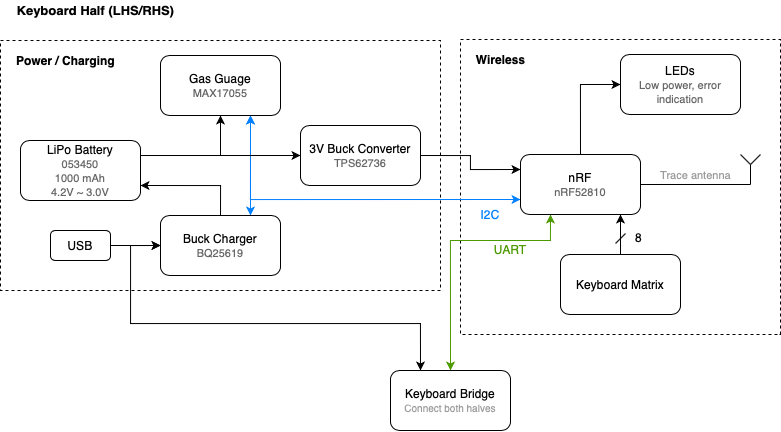

The diagram above was exported from draw.io. Its source (the exported page's mxGraphModel, read from the mxfile embedded in the PNG):
<mxGraphModel dx="919" dy="624" grid="1" gridSize="10" guides="1" tooltips="1" connect="1" arrows="1" fold="1" page="1" pageScale="1" pageWidth="850" pageHeight="1100" math="0" shadow="0">
  <root>
    <mxCell id="0" />
    <mxCell id="1" parent="0" />
    <mxCell id="SeMhwb24BVt95dT63phg-7" value="" style="rounded=0;whiteSpace=wrap;html=1;fillColor=none;dashed=1;" vertex="1" parent="1">
      <mxGeometry x="500" y="239" width="320" height="295" as="geometry" />
    </mxCell>
    <mxCell id="SeMhwb24BVt95dT63phg-6" value="" style="rounded=0;whiteSpace=wrap;html=1;fillColor=none;dashed=1;" vertex="1" parent="1">
      <mxGeometry x="40" y="240" width="440" height="250" as="geometry" />
    </mxCell>
    <mxCell id="IOoZtOZ5te7OSGhODJY4-9" style="edgeStyle=orthogonalEdgeStyle;rounded=0;orthogonalLoop=1;jettySize=auto;html=1;" parent="1" edge="1">
      <mxGeometry relative="1" as="geometry">
        <mxPoint x="660" y="454" as="sourcePoint" />
        <mxPoint x="660" y="414" as="targetPoint" />
      </mxGeometry>
    </mxCell>
    <mxCell id="IOoZtOZ5te7OSGhODJY4-3" value="Keyboard Matrix" style="whiteSpace=wrap;html=1;rounded=1;" parent="1" vertex="1">
      <mxGeometry x="600" y="454" width="120" height="60" as="geometry" />
    </mxCell>
    <mxCell id="IOoZtOZ5te7OSGhODJY4-76" style="edgeStyle=orthogonalEdgeStyle;rounded=0;orthogonalLoop=1;jettySize=auto;html=1;exitX=0.5;exitY=0;exitDx=0;exitDy=0;entryX=0;entryY=0.5;entryDx=0;entryDy=0;startArrow=none;startFill=0;strokeColor=#000000;fillColor=#ffffff;fontColor=#000000;endArrow=classic;endFill=1;" parent="1" source="IOoZtOZ5te7OSGhODJY4-4" target="IOoZtOZ5te7OSGhODJY4-75" edge="1">
      <mxGeometry relative="1" as="geometry" />
    </mxCell>
    <mxCell id="SeMhwb24BVt95dT63phg-8" style="edgeStyle=orthogonalEdgeStyle;rounded=0;orthogonalLoop=1;jettySize=auto;html=1;exitX=0;exitY=0.75;exitDx=0;exitDy=0;entryX=0.75;entryY=1;entryDx=0;entryDy=0;startArrow=classic;startFill=1;strokeColor=#007FFF;" edge="1" parent="1" source="IOoZtOZ5te7OSGhODJY4-4" target="IOoZtOZ5te7OSGhODJY4-77">
      <mxGeometry relative="1" as="geometry" />
    </mxCell>
    <mxCell id="SeMhwb24BVt95dT63phg-16" style="edgeStyle=orthogonalEdgeStyle;rounded=0;orthogonalLoop=1;jettySize=auto;html=1;exitX=0.25;exitY=1;exitDx=0;exitDy=0;entryX=0.5;entryY=0;entryDx=0;entryDy=0;startArrow=classic;startFill=1;strokeColor=#4D9900;fontColor=#000000;" edge="1" parent="1" source="IOoZtOZ5te7OSGhODJY4-4" target="SeMhwb24BVt95dT63phg-14">
      <mxGeometry relative="1" as="geometry">
        <Array as="points">
          <mxPoint x="590" y="440" />
          <mxPoint x="490" y="440" />
        </Array>
      </mxGeometry>
    </mxCell>
    <mxCell id="IOoZtOZ5te7OSGhODJY4-4" value="nRF&lt;br&gt;&lt;font style=&quot;font-size: 11px&quot; color=&quot;#666666&quot;&gt;nRF52810&lt;/font&gt;" style="whiteSpace=wrap;html=1;rounded=1;" parent="1" vertex="1">
      <mxGeometry x="560" y="354" width="120" height="60" as="geometry" />
    </mxCell>
    <mxCell id="IOoZtOZ5te7OSGhODJY4-13" value="" style="endArrow=none;html=1;exitX=1;exitY=0.5;exitDx=0;exitDy=0;" parent="1" source="IOoZtOZ5te7OSGhODJY4-4" edge="1">
      <mxGeometry width="50" height="50" relative="1" as="geometry">
        <mxPoint x="730" y="414" as="sourcePoint" />
        <mxPoint x="790" y="384" as="targetPoint" />
      </mxGeometry>
    </mxCell>
    <mxCell id="IOoZtOZ5te7OSGhODJY4-18" value="&lt;font style=&quot;font-size: 11px&quot; color=&quot;#999999&quot;&gt;Trace antenna&lt;/font&gt;" style="text;html=1;align=center;verticalAlign=middle;resizable=0;points=[];autosize=1;" parent="1" vertex="1">
      <mxGeometry x="690" y="364" width="90" height="20" as="geometry" />
    </mxCell>
    <mxCell id="IOoZtOZ5te7OSGhODJY4-19" value="" style="group" parent="1" vertex="1" connectable="0">
      <mxGeometry x="780" y="354" width="20" height="20" as="geometry" />
    </mxCell>
    <mxCell id="IOoZtOZ5te7OSGhODJY4-14" value="" style="endArrow=none;html=1;" parent="IOoZtOZ5te7OSGhODJY4-19" edge="1">
      <mxGeometry width="50" height="50" relative="1" as="geometry">
        <mxPoint x="10" y="30" as="sourcePoint" />
        <mxPoint x="10" y="10" as="targetPoint" />
      </mxGeometry>
    </mxCell>
    <mxCell id="IOoZtOZ5te7OSGhODJY4-15" value="" style="endArrow=none;html=1;" parent="IOoZtOZ5te7OSGhODJY4-19" edge="1">
      <mxGeometry width="50" height="50" relative="1" as="geometry">
        <mxPoint x="10" y="10" as="sourcePoint" />
        <mxPoint x="20" as="targetPoint" />
      </mxGeometry>
    </mxCell>
    <mxCell id="IOoZtOZ5te7OSGhODJY4-16" value="" style="endArrow=none;html=1;" parent="IOoZtOZ5te7OSGhODJY4-19" edge="1">
      <mxGeometry width="50" height="50" relative="1" as="geometry">
        <mxPoint x="10" y="10" as="sourcePoint" />
        <mxPoint as="targetPoint" />
      </mxGeometry>
    </mxCell>
    <mxCell id="IOoZtOZ5te7OSGhODJY4-40" value="" style="endArrow=none;html=1;strokeColor=#000000;fontColor=#67AB9F;" parent="1" edge="1">
      <mxGeometry width="50" height="50" relative="1" as="geometry">
        <mxPoint x="655" y="443" as="sourcePoint" />
        <mxPoint x="665" y="433" as="targetPoint" />
      </mxGeometry>
    </mxCell>
    <mxCell id="IOoZtOZ5te7OSGhODJY4-41" value="8" style="text;html=1;align=center;verticalAlign=middle;resizable=0;points=[];autosize=1;fontColor=#000000;" parent="1" vertex="1">
      <mxGeometry x="668" y="427" width="20" height="20" as="geometry" />
    </mxCell>
    <mxCell id="IOoZtOZ5te7OSGhODJY4-84" style="edgeStyle=orthogonalEdgeStyle;rounded=0;orthogonalLoop=1;jettySize=auto;html=1;exitX=1;exitY=0.5;exitDx=0;exitDy=0;startArrow=none;startFill=0;endArrow=classic;endFill=1;strokeColor=#000000;fillColor=#ffffff;fontColor=#000000;entryX=0;entryY=0.25;entryDx=0;entryDy=0;" parent="1" source="IOoZtOZ5te7OSGhODJY4-66" target="IOoZtOZ5te7OSGhODJY4-4" edge="1">
      <mxGeometry relative="1" as="geometry">
        <mxPoint x="550" y="345" as="targetPoint" />
      </mxGeometry>
    </mxCell>
    <mxCell id="IOoZtOZ5te7OSGhODJY4-66" value="3V Buck Converter&lt;br&gt;&lt;font style=&quot;font-size: 11px&quot; color=&quot;#666666&quot;&gt;TPS62736&lt;/font&gt;" style="whiteSpace=wrap;html=1;rounded=1;" parent="1" vertex="1">
      <mxGeometry x="340" y="325" width="120" height="60" as="geometry" />
    </mxCell>
    <mxCell id="IOoZtOZ5te7OSGhODJY4-75" value="LEDs&lt;br&gt;&lt;font style=&quot;font-size: 11px&quot; color=&quot;#666666&quot;&gt;Low power, error indication&lt;br&gt;&lt;/font&gt;" style="whiteSpace=wrap;html=1;rounded=1;" parent="1" vertex="1">
      <mxGeometry x="660" y="254" width="120" height="60" as="geometry" />
    </mxCell>
    <mxCell id="IOoZtOZ5te7OSGhODJY4-83" style="edgeStyle=orthogonalEdgeStyle;rounded=0;orthogonalLoop=1;jettySize=auto;html=1;exitX=0.5;exitY=1;exitDx=0;exitDy=0;startArrow=classic;startFill=1;strokeColor=#000000;fillColor=#ffffff;fontColor=#000000;endArrow=none;endFill=0;" parent="1" source="IOoZtOZ5te7OSGhODJY4-77" edge="1">
      <mxGeometry relative="1" as="geometry">
        <mxPoint x="260" y="355" as="targetPoint" />
      </mxGeometry>
    </mxCell>
    <mxCell id="SeMhwb24BVt95dT63phg-9" style="edgeStyle=orthogonalEdgeStyle;rounded=0;orthogonalLoop=1;jettySize=auto;html=1;exitX=0.75;exitY=1;exitDx=0;exitDy=0;entryX=0.75;entryY=0;entryDx=0;entryDy=0;startArrow=classic;startFill=1;strokeColor=#007FFF;" edge="1" parent="1" source="IOoZtOZ5te7OSGhODJY4-77" target="BnRUWrt0VPpcdXrXtadj-8">
      <mxGeometry relative="1" as="geometry" />
    </mxCell>
    <mxCell id="IOoZtOZ5te7OSGhODJY4-77" value="Gas Guage&lt;br&gt;&lt;font color=&quot;#666666&quot;&gt;&lt;span style=&quot;font-size: 11px&quot;&gt;MAX17055&lt;/span&gt;&lt;/font&gt;" style="whiteSpace=wrap;html=1;rounded=1;" parent="1" vertex="1">
      <mxGeometry x="200" y="255" width="120" height="60" as="geometry" />
    </mxCell>
    <mxCell id="IOoZtOZ5te7OSGhODJY4-81" style="edgeStyle=orthogonalEdgeStyle;rounded=0;orthogonalLoop=1;jettySize=auto;html=1;startArrow=none;startFill=0;strokeColor=#000000;fillColor=#ffffff;fontColor=#000000;entryX=0;entryY=0.5;entryDx=0;entryDy=0;exitX=1;exitY=0.25;exitDx=0;exitDy=0;" parent="1" source="BnRUWrt0VPpcdXrXtadj-5" target="IOoZtOZ5te7OSGhODJY4-66" edge="1">
      <mxGeometry relative="1" as="geometry">
        <mxPoint x="360" y="355" as="targetPoint" />
        <mxPoint x="230" y="355" as="sourcePoint" />
      </mxGeometry>
    </mxCell>
    <mxCell id="BnRUWrt0VPpcdXrXtadj-5" value="LiPo Battery&lt;br&gt;&lt;font color=&quot;#666666&quot;&gt;&lt;span style=&quot;font-size: 11px&quot;&gt;053450&lt;/span&gt;&lt;br&gt;&lt;span style=&quot;font-size: 11px&quot;&gt;1000 mAh&lt;/span&gt;&lt;br&gt;&lt;span style=&quot;font-size: 11px&quot;&gt;4.2V ~ 3.0V&lt;/span&gt;&lt;br&gt;&lt;/font&gt;" style="whiteSpace=wrap;html=1;rounded=1;" parent="1" vertex="1">
      <mxGeometry x="60" y="340" width="120" height="60" as="geometry" />
    </mxCell>
    <mxCell id="BnRUWrt0VPpcdXrXtadj-14" style="edgeStyle=orthogonalEdgeStyle;rounded=0;orthogonalLoop=1;jettySize=auto;html=1;exitX=1;exitY=0.5;exitDx=0;exitDy=0;entryX=0;entryY=0.5;entryDx=0;entryDy=0;startArrow=none;startFill=0;endArrow=classic;endFill=1;strokeWidth=1;" parent="1" source="BnRUWrt0VPpcdXrXtadj-7" target="BnRUWrt0VPpcdXrXtadj-8" edge="1">
      <mxGeometry relative="1" as="geometry" />
    </mxCell>
    <mxCell id="BnRUWrt0VPpcdXrXtadj-7" value="USB" style="rounded=1;whiteSpace=wrap;html=1;labelBackgroundColor=none;fillColor=#ffffff;fontColor=#000000;" parent="1" vertex="1">
      <mxGeometry x="90" y="430" width="60" height="30" as="geometry" />
    </mxCell>
    <mxCell id="BnRUWrt0VPpcdXrXtadj-16" style="edgeStyle=orthogonalEdgeStyle;rounded=0;orthogonalLoop=1;jettySize=auto;html=1;exitX=0.5;exitY=0;exitDx=0;exitDy=0;entryX=1;entryY=0.75;entryDx=0;entryDy=0;startArrow=none;startFill=0;endArrow=classic;endFill=1;strokeWidth=1;" parent="1" source="BnRUWrt0VPpcdXrXtadj-8" target="BnRUWrt0VPpcdXrXtadj-5" edge="1">
      <mxGeometry relative="1" as="geometry" />
    </mxCell>
    <mxCell id="BnRUWrt0VPpcdXrXtadj-8" value="Buck Charger&lt;br&gt;&lt;font style=&quot;font-size: 11px&quot; color=&quot;#666666&quot;&gt;BQ25619&lt;/font&gt;" style="rounded=1;whiteSpace=wrap;html=1;labelBackgroundColor=none;fillColor=#ffffff;fontColor=#000000;" parent="1" vertex="1">
      <mxGeometry x="200" y="415" width="120" height="60" as="geometry" />
    </mxCell>
    <mxCell id="BnRUWrt0VPpcdXrXtadj-21" value="&lt;b&gt;Power / Charging&lt;/b&gt;" style="text;html=1;align=center;verticalAlign=middle;resizable=0;points=[];autosize=1;" parent="1" vertex="1">
      <mxGeometry x="50" y="250" width="110" height="20" as="geometry" />
    </mxCell>
    <mxCell id="SeMhwb24BVt95dT63phg-10" value="I2C" style="text;html=1;strokeColor=none;fillColor=none;align=center;verticalAlign=middle;whiteSpace=wrap;rounded=0;dashed=1;fontColor=#007FFF;" vertex="1" parent="1">
      <mxGeometry x="510" y="404" width="40" height="20" as="geometry" />
    </mxCell>
    <mxCell id="SeMhwb24BVt95dT63phg-11" value="&lt;b&gt;Wireless&lt;/b&gt;" style="text;html=1;align=center;verticalAlign=middle;resizable=0;points=[];autosize=1;" vertex="1" parent="1">
      <mxGeometry x="510" y="249" width="60" height="20" as="geometry" />
    </mxCell>
    <mxCell id="SeMhwb24BVt95dT63phg-15" style="edgeStyle=orthogonalEdgeStyle;rounded=0;orthogonalLoop=1;jettySize=auto;html=1;exitX=0.25;exitY=0;exitDx=0;exitDy=0;entryX=0;entryY=0.5;entryDx=0;entryDy=0;startArrow=classic;startFill=1;strokeColor=#000000;fontColor=#000000;" edge="1" parent="1" source="SeMhwb24BVt95dT63phg-14" target="BnRUWrt0VPpcdXrXtadj-8">
      <mxGeometry relative="1" as="geometry">
        <Array as="points">
          <mxPoint x="460" y="523" />
          <mxPoint x="170" y="523" />
          <mxPoint x="170" y="445" />
        </Array>
      </mxGeometry>
    </mxCell>
    <mxCell id="SeMhwb24BVt95dT63phg-14" value="Keyboard Bridge&lt;br&gt;&lt;font color=&quot;#999999&quot; style=&quot;font-size: 10px&quot;&gt;Connect both halves&lt;/font&gt;" style="rounded=1;whiteSpace=wrap;html=1;labelBackgroundColor=none;fillColor=#ffffff;fontColor=#000000;" vertex="1" parent="1">
      <mxGeometry x="430" y="570" width="120" height="60" as="geometry" />
    </mxCell>
    <mxCell id="SeMhwb24BVt95dT63phg-17" value="UART" style="text;html=1;strokeColor=none;fillColor=none;align=center;verticalAlign=middle;whiteSpace=wrap;rounded=0;dashed=1;fontColor=#4D9900;" vertex="1" parent="1">
      <mxGeometry x="530" y="439" width="40" height="20" as="geometry" />
    </mxCell>
    <mxCell id="SeMhwb24BVt95dT63phg-18" value="&lt;b style=&quot;font-size: 13px&quot;&gt;Keyboard Half (LHS/RHS)&lt;/b&gt;" style="text;html=1;align=center;verticalAlign=middle;resizable=0;points=[];autosize=1;fontSize=13;" vertex="1" parent="1">
      <mxGeometry x="50" y="200" width="170" height="20" as="geometry" />
    </mxCell>
  </root>
</mxGraphModel>